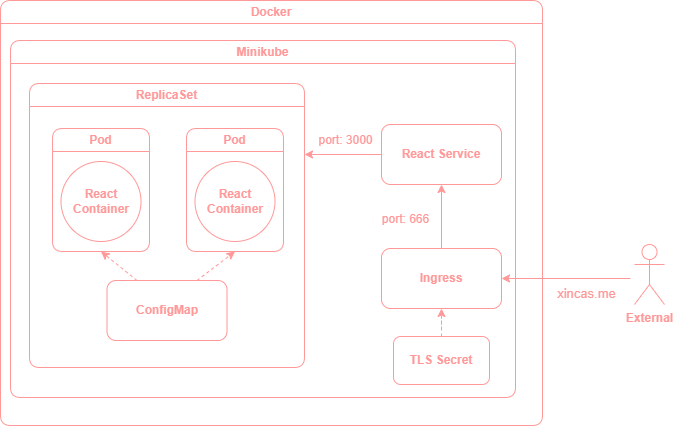

The diagram above was exported from draw.io. Its source (the exported page's mxGraphModel, read from the mxfile embedded in the PNG):
<mxGraphModel dx="832" dy="489" grid="0" gridSize="10" guides="1" tooltips="1" connect="1" arrows="1" fold="1" page="1" pageScale="1" pageWidth="827" pageHeight="1169" background="none" math="0" shadow="0">
  <root>
    <mxCell id="0" />
    <mxCell id="1" parent="0" />
    <mxCell id="ZRH55Nx1fKAanFXbfqx2-50" style="edgeStyle=orthogonalEdgeStyle;rounded=1;orthogonalLoop=1;jettySize=auto;html=1;exitX=0;exitY=0.5;exitDx=0;exitDy=0;labelBackgroundColor=none;fontColor=default;" parent="1" edge="1">
      <mxGeometry relative="1" as="geometry">
        <mxPoint x="870" y="-770" as="targetPoint" />
      </mxGeometry>
    </mxCell>
    <mxCell id="ZRH55Nx1fKAanFXbfqx2-173" style="edgeStyle=orthogonalEdgeStyle;rounded=1;orthogonalLoop=1;jettySize=auto;html=1;exitX=0;exitY=0.5;exitDx=0;exitDy=0;labelBackgroundColor=none;fontColor=default;" parent="1" edge="1">
      <mxGeometry relative="1" as="geometry">
        <mxPoint x="840" y="-340" as="targetPoint" />
      </mxGeometry>
    </mxCell>
    <mxCell id="qVCMNZnhqroY4NBSSwfZ-50" style="edgeStyle=orthogonalEdgeStyle;rounded=1;orthogonalLoop=1;jettySize=auto;html=1;exitX=0;exitY=0.5;exitDx=0;exitDy=0;labelBackgroundColor=none;fontColor=default;" parent="1" edge="1">
      <mxGeometry relative="1" as="geometry">
        <mxPoint x="1790" y="430" as="targetPoint" />
      </mxGeometry>
    </mxCell>
    <mxCell id="4tekfZ2nMEEUO4dIWS5M-5" value="&lt;b&gt;External&lt;/b&gt;" style="shape=umlActor;verticalLabelPosition=bottom;verticalAlign=top;html=1;outlineConnect=0;labelBackgroundColor=none;rounded=1;fillColor=none;strokeColor=#FF9999;fontColor=#FF9999;" parent="1" vertex="1">
      <mxGeometry x="774" y="559" width="30" height="60" as="geometry" />
    </mxCell>
    <mxCell id="4tekfZ2nMEEUO4dIWS5M-1" value="Docker" style="swimlane;whiteSpace=wrap;html=1;swimlaneFillColor=none;perimeterSpacing=0;swimlaneLine=1;glass=0;rounded=1;shadow=0;labelBackgroundColor=none;fillColor=none;fontColor=#FF9999;strokeColor=#FF9999;" parent="1" vertex="1">
      <mxGeometry x="140" y="315" width="542" height="425" as="geometry">
        <mxRectangle x="140" y="350" width="76" height="26" as="alternateBounds" />
      </mxGeometry>
    </mxCell>
    <mxCell id="4tekfZ2nMEEUO4dIWS5M-2" value="Minikube" style="swimlane;whiteSpace=wrap;html=1;labelBackgroundColor=none;rounded=1;swimlaneFillColor=none;fillColor=none;fontColor=#FF9999;strokeColor=#FF9999;" parent="4tekfZ2nMEEUO4dIWS5M-1" vertex="1">
      <mxGeometry x="10" y="40" width="505" height="357" as="geometry">
        <mxRectangle x="10" y="50" width="87" height="26" as="alternateBounds" />
      </mxGeometry>
    </mxCell>
    <mxCell id="oX1OFfRN91JssXHd3oLV-8" style="edgeStyle=orthogonalEdgeStyle;rounded=0;orthogonalLoop=1;jettySize=auto;html=1;exitX=0;exitY=0.5;exitDx=0;exitDy=0;entryX=1;entryY=0.25;entryDx=0;entryDy=0;strokeColor=#FF9999;" edge="1" parent="4tekfZ2nMEEUO4dIWS5M-2" source="4tekfZ2nMEEUO4dIWS5M-8" target="8XHL3IFQm8CGWCwxu_wq-1">
      <mxGeometry relative="1" as="geometry" />
    </mxCell>
    <mxCell id="4tekfZ2nMEEUO4dIWS5M-8" value="&lt;b&gt;React Service&lt;/b&gt;" style="rounded=1;whiteSpace=wrap;html=1;labelBackgroundColor=none;fillColor=none;fontColor=#FF9999;strokeColor=#FF9999;" parent="4tekfZ2nMEEUO4dIWS5M-2" vertex="1">
      <mxGeometry x="371" y="84" width="120" height="60" as="geometry" />
    </mxCell>
    <mxCell id="8XHL3IFQm8CGWCwxu_wq-1" value="ReplicaSet" style="swimlane;whiteSpace=wrap;html=1;labelBackgroundColor=none;rounded=1;fillColor=none;fontColor=#FF9999;strokeColor=#FF9999;startSize=23;" parent="4tekfZ2nMEEUO4dIWS5M-2" vertex="1">
      <mxGeometry x="19" y="43" width="275" height="284" as="geometry" />
    </mxCell>
    <mxCell id="8XHL3IFQm8CGWCwxu_wq-3" value="Pod" style="swimlane;whiteSpace=wrap;html=1;labelBackgroundColor=none;rounded=1;fillColor=none;fontColor=#FF9999;strokeColor=#FF9999;startSize=23;" parent="8XHL3IFQm8CGWCwxu_wq-1" vertex="1">
      <mxGeometry x="23" y="45" width="97" height="123" as="geometry" />
    </mxCell>
    <mxCell id="8XHL3IFQm8CGWCwxu_wq-4" value="&lt;b&gt;React Container&lt;/b&gt;" style="ellipse;whiteSpace=wrap;html=1;aspect=fixed;labelBackgroundColor=none;rounded=1;fillColor=none;fontColor=#FF9999;strokeColor=#FF9999;" parent="8XHL3IFQm8CGWCwxu_wq-3" vertex="1">
      <mxGeometry x="8.5" y="33" width="80" height="80" as="geometry" />
    </mxCell>
    <mxCell id="8XHL3IFQm8CGWCwxu_wq-5" value="Pod" style="swimlane;whiteSpace=wrap;html=1;labelBackgroundColor=none;rounded=1;fillColor=none;fontColor=#FF9999;strokeColor=#FF9999;startSize=23;" parent="8XHL3IFQm8CGWCwxu_wq-1" vertex="1">
      <mxGeometry x="157" y="45" width="97" height="123" as="geometry" />
    </mxCell>
    <mxCell id="8XHL3IFQm8CGWCwxu_wq-6" value="&lt;b&gt;React Container&lt;/b&gt;" style="ellipse;whiteSpace=wrap;html=1;aspect=fixed;labelBackgroundColor=none;rounded=1;fillColor=none;fontColor=#FF9999;strokeColor=#FF9999;" parent="8XHL3IFQm8CGWCwxu_wq-5" vertex="1">
      <mxGeometry x="8.5" y="33" width="80" height="80" as="geometry" />
    </mxCell>
    <mxCell id="oX1OFfRN91JssXHd3oLV-6" style="rounded=0;orthogonalLoop=1;jettySize=auto;html=1;entryX=0.5;entryY=1;entryDx=0;entryDy=0;exitX=0.75;exitY=0;exitDx=0;exitDy=0;strokeColor=#FF9999;dashed=1;" edge="1" parent="8XHL3IFQm8CGWCwxu_wq-1" source="oX1OFfRN91JssXHd3oLV-5" target="8XHL3IFQm8CGWCwxu_wq-5">
      <mxGeometry relative="1" as="geometry" />
    </mxCell>
    <mxCell id="oX1OFfRN91JssXHd3oLV-7" style="rounded=0;orthogonalLoop=1;jettySize=auto;html=1;exitX=0.25;exitY=0;exitDx=0;exitDy=0;entryX=0.5;entryY=1;entryDx=0;entryDy=0;strokeColor=#FF9999;dashed=1;" edge="1" parent="8XHL3IFQm8CGWCwxu_wq-1" source="oX1OFfRN91JssXHd3oLV-5" target="8XHL3IFQm8CGWCwxu_wq-3">
      <mxGeometry relative="1" as="geometry" />
    </mxCell>
    <mxCell id="oX1OFfRN91JssXHd3oLV-5" value="&lt;b&gt;ConfigMap&lt;br&gt;&lt;/b&gt;" style="rounded=1;whiteSpace=wrap;html=1;labelBackgroundColor=none;fillColor=none;fontColor=#FF9999;strokeColor=#FF9999;" vertex="1" parent="8XHL3IFQm8CGWCwxu_wq-1">
      <mxGeometry x="77.5" y="197" width="120" height="60" as="geometry" />
    </mxCell>
    <mxCell id="oX1OFfRN91JssXHd3oLV-2" style="edgeStyle=orthogonalEdgeStyle;rounded=0;orthogonalLoop=1;jettySize=auto;html=1;entryX=0.5;entryY=1;entryDx=0;entryDy=0;fillColor=#f8cecc;strokeColor=#FF9999;" edge="1" parent="4tekfZ2nMEEUO4dIWS5M-2" source="oX1OFfRN91JssXHd3oLV-1" target="4tekfZ2nMEEUO4dIWS5M-8">
      <mxGeometry relative="1" as="geometry" />
    </mxCell>
    <mxCell id="oX1OFfRN91JssXHd3oLV-1" value="&lt;b&gt;Ingress&lt;br&gt;&lt;/b&gt;" style="rounded=1;whiteSpace=wrap;html=1;labelBackgroundColor=none;fillColor=none;fontColor=#FF9999;strokeColor=#FF9999;" vertex="1" parent="4tekfZ2nMEEUO4dIWS5M-2">
      <mxGeometry x="371" y="208" width="120" height="60" as="geometry" />
    </mxCell>
    <mxCell id="oX1OFfRN91JssXHd3oLV-4" style="edgeStyle=orthogonalEdgeStyle;rounded=0;orthogonalLoop=1;jettySize=auto;html=1;fillColor=#f8cecc;strokeColor=#FF9999;dashed=1;" edge="1" parent="4tekfZ2nMEEUO4dIWS5M-2" source="oX1OFfRN91JssXHd3oLV-3" target="oX1OFfRN91JssXHd3oLV-1">
      <mxGeometry relative="1" as="geometry" />
    </mxCell>
    <mxCell id="oX1OFfRN91JssXHd3oLV-3" value="&lt;b&gt;TLS Secret&lt;br&gt;&lt;/b&gt;" style="rounded=1;whiteSpace=wrap;html=1;labelBackgroundColor=none;fillColor=none;fontColor=#FF9999;strokeColor=#FF9999;" vertex="1" parent="4tekfZ2nMEEUO4dIWS5M-2">
      <mxGeometry x="383" y="296" width="96" height="48" as="geometry" />
    </mxCell>
    <mxCell id="oX1OFfRN91JssXHd3oLV-10" value="port: 3000" style="text;html=1;align=center;verticalAlign=middle;resizable=0;points=[];autosize=1;strokeColor=none;fillColor=none;fontColor=#FF9999;" vertex="1" parent="4tekfZ2nMEEUO4dIWS5M-2">
      <mxGeometry x="299" y="87" width="72" height="26" as="geometry" />
    </mxCell>
    <mxCell id="oX1OFfRN91JssXHd3oLV-11" value="port: 666" style="text;html=1;align=center;verticalAlign=middle;resizable=0;points=[];autosize=1;strokeColor=none;fillColor=none;fontColor=#FF9999;" vertex="1" parent="4tekfZ2nMEEUO4dIWS5M-2">
      <mxGeometry x="362" y="165.5" width="65" height="26" as="geometry" />
    </mxCell>
    <mxCell id="4tekfZ2nMEEUO4dIWS5M-14" value="" style="endArrow=classic;html=1;rounded=1;labelBackgroundColor=none;fontColor=#FF9999;strokeColor=#FF9999;entryX=1;entryY=0.5;entryDx=0;entryDy=0;" parent="1" target="oX1OFfRN91JssXHd3oLV-1" edge="1">
      <mxGeometry width="50" height="50" relative="1" as="geometry">
        <mxPoint x="770" y="593" as="sourcePoint" />
        <mxPoint x="623" y="550" as="targetPoint" />
      </mxGeometry>
    </mxCell>
    <mxCell id="oX1OFfRN91JssXHd3oLV-9" value="xincas.me" style="edgeLabel;html=1;align=center;verticalAlign=middle;resizable=0;points=[];fontColor=#FF9999;labelBackgroundColor=none;fontSize=13;" vertex="1" connectable="0" parent="4tekfZ2nMEEUO4dIWS5M-14">
      <mxGeometry x="-0.2267" y="2" relative="1" as="geometry">
        <mxPoint x="5" y="12" as="offset" />
      </mxGeometry>
    </mxCell>
  </root>
</mxGraphModel>